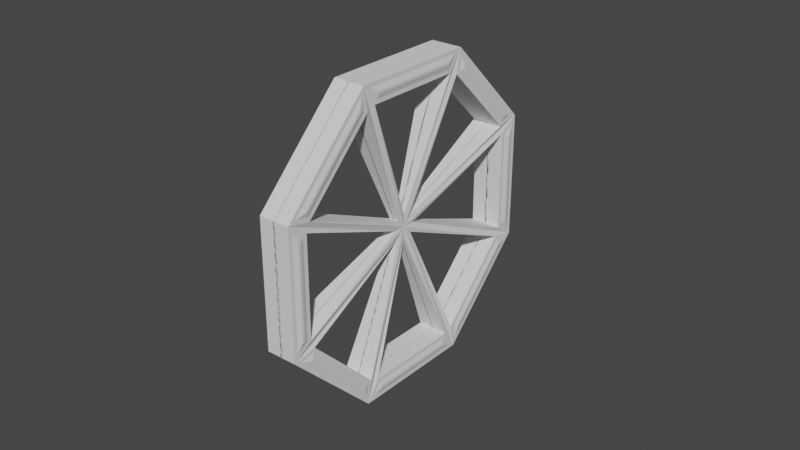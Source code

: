 # Source: HugeWindow.blend  (saved by Blender 2.90.8; exported with 4.5.12 LTS)
import bpy
from mathutils import Matrix  # noqa: F401  (used for matrix-valued properties, if any)

bpy.ops.wm.read_factory_settings(use_empty=True)
scene = bpy.context.scene
scene.name = 'Scene'

# ---- collections
col_collection = bpy.data.collections.new('Collection'); scene.collection.children.link(col_collection)

# ---- world
world_world = bpy.data.worlds.new('World'); scene.world = world_world
world_world.use_nodes = True; world_world.node_tree.nodes.clear()
_N = world_world.node_tree.nodes; _L = world_world.node_tree.links
n0 = _N.new('ShaderNodeOutputWorld'); n0.name = 'World Output'; n0.location = (300, 300)
n1 = _N.new('ShaderNodeBackground'); n1.name = 'Background'; n1.location = (10, 300)
n1.inputs[0].default_value = (0.05088, 0.05088, 0.05088, 1.0)
_L.new(n1.outputs[0], n0.inputs[0])
n0.is_active_output = True
world_world.color = (0.05088, 0.05088, 0.05088)
world_world.use_sun_shadow = False
world_world.sun_shadow_jitter_overblur = 0.0

# ---- meshes
me_cylinder = bpy.data.meshes.new('Cylinder')
me_cylinder.from_pydata([(-0.06652, 0.02755, 0.3039), (0.5814, 0.6872, 1.086), (-0.0748, 0.897, 1.086), (0.897, 0.0748, 1.086), (0.6872, -0.5814, 1.086), (0.0748, -0.897, 1.086), (-0.5814, -0.6872, 1.086), (-0.897, 0.0748, 1.086), (-0.6872, 0.5814, 1.086), (-0.5814, 0.6872, 1.086), (-0.897, -0.0748, 1.086), (-0.02755, 0.06652, 0.3039), (0.0748, 0.897, 1.086), (-0.5941, 0.6957, 1.086), (0.02755, 0.06652, 0.3039), (0.6872, 0.5814, 1.086), (-0.07188, 0.912, 1.086), (0.06652, 0.02755, 0.3039), (0.897, -0.0748, 1.086), (0.6957, 0.5941, 1.086), (0.06652, -0.02755, 0.3039), (0.5814, -0.6872, 1.086), (0.912, -0.07188, 1.086), (0.02755, -0.06652, 0.3039), (-0.0748, -0.897, 1.086), (0.5941, -0.6957, 1.086), (-0.02755, -0.06652, 0.3039), (-0.6872, -0.5814, 1.086), (-0.07188, -0.912, 1.086), (-0.06652, -0.02755, 0.3039), (-0.912, 0.07188, 1.086), (-0.6957, -0.5941, 1.086), (-2.013e-08, -8.256e-09, 0.3039), (-0.7071, 0.7071, -0.08905), (6.333e-09, 1.0, -0.08905), (0.7071, 0.7071, -0.08905), (1.0, -4.497e-08, -0.08905), (0.7071, -0.7071, -0.08905), (-8.109e-08, -1.0, -0.08905), (-1.0, 1.067e-08, -0.08905), (-0.7071, -0.7071, -0.08905), (-0.6265, 0.5875, -0.07058), (-0.8584, 0.02755, -0.07058), (-0.06652, 0.02755, -0.07058), (-0.02755, 0.8584, -0.07058), (-0.5875, 0.6265, -0.07058), (-0.02755, 0.06652, -0.07058), (0.5875, 0.6265, -0.07058), (0.02755, 0.8584, -0.07058), (0.02755, 0.06652, -0.07058), (0.8584, 0.02755, -0.07058), (0.6265, 0.5875, -0.07058), (0.06652, 0.02755, -0.07058), (0.6265, -0.5875, -0.07058), (0.8584, -0.02755, -0.07058), (0.06652, -0.02755, -0.07058), (0.02755, -0.8584, -0.07058), (0.5875, -0.6265, -0.07058), (0.02755, -0.06652, -0.07058), (-0.5875, -0.6265, -0.07058), (-0.02755, -0.8584, -0.07058), (-0.02755, -0.06652, -0.07058), (-0.8584, -0.02755, -0.07058), (-0.6265, -0.5875, -0.07058), (-0.06652, -0.02755, -0.07058), (-0.6265, 0.5875, 1.0), (0.7071, 0.7071, 1.0), (0.5941, 0.6957, 1.086), (0.0, 1.0, 1.0), (0.07188, 0.912, 1.086), (1.0, -4.371e-08, 1.0), (0.912, 0.07188, 1.086), (0.7071, -0.7071, 1.0), (0.6957, -0.5941, 1.086), (-8.742e-08, -1.0, 1.0), (0.07188, -0.912, 1.086), (-0.7071, -0.7071, 1.0), (-0.5941, -0.6957, 1.086), (-1.0, 1.192e-08, 1.0), (-0.912, -0.07188, 1.086), (-0.7071, 0.7071, 1.0), (-0.6957, 0.5941, 1.086), (-0.8584, 0.02755, 1.0), (-0.02755, 0.8584, 1.0), (-0.5875, 0.6265, 1.0), (0.5875, 0.6265, 1.0), (0.02755, 0.8584, 1.0), (0.8584, 0.02755, 1.0), (0.6265, 0.5875, 1.0), (0.6265, -0.5875, 1.0), (0.8584, -0.02755, 1.0), (0.02755, -0.8584, 1.0), (0.5875, -0.6265, 1.0), (-0.5875, -0.6265, 1.0), (-0.02755, -0.8584, 1.0), (-0.8584, -0.02755, 1.0), (-0.6265, -0.5875, 1.0), (0.6573, 0.7021, 1.0), (0.03169, 0.9612, 1.0), (0.9612, 0.03169, 1.0), (0.7021, 0.6573, 1.0), (0.7021, -0.6573, 1.0), (0.9612, -0.03169, 1.0), (0.03169, -0.9612, 1.0), (0.6573, -0.7021, 1.0), (-0.6573, -0.7021, 1.0), (-0.03169, -0.9612, 1.0), (-0.9612, -0.03169, 1.0), (-0.7021, -0.6573, 1.0), (-0.7021, 0.6573, 1.0), (-0.9612, 0.03169, 1.0), (-0.03169, 0.9612, 1.0), (-0.6573, 0.7021, 1.0), (-0.6532, 0.5848, 1.0), (-0.8754, 0.04839, 1.0), (-0.04839, 0.8754, 1.0), (-0.5848, 0.6532, 1.0), (0.5848, 0.6532, 1.0), (0.04839, 0.8754, 1.0), (0.8754, 0.04839, 1.0), (0.6532, 0.5848, 1.0), (0.6532, -0.5848, 1.0), (0.8754, -0.04839, 1.0), (0.04839, -0.8754, 1.0), (0.5848, -0.6532, 1.0), (-0.5848, -0.6532, 1.0), (-0.04839, -0.8754, 1.0), (-0.8754, -0.04839, 1.0), (-0.6532, -0.5848, 1.0)], [], [(88, 17, 52, 51), (20, 89, 53, 55), (87, 88, 51, 50), (90, 20, 55, 54), (23, 91, 56, 58), (0, 65, 41, 43), (89, 90, 54, 53), (92, 23, 58, 57), (7, 8, 81, 30), (0, 82, 78, 32), (65, 0, 32, 80), (9, 2, 16, 13), (83, 11, 32, 68), (11, 84, 80, 32), (12, 1, 67, 69), (14, 86, 68, 32), (85, 14, 32, 66), (15, 3, 71, 19), (17, 88, 66, 32), (87, 17, 32, 70), (18, 4, 73, 22), (20, 90, 70, 32), (89, 20, 32, 72), (21, 5, 75, 25), (23, 92, 72, 32), (91, 23, 32, 74), (24, 6, 77, 28), (26, 94, 74, 32), (93, 26, 32, 76), (27, 10, 79, 31), (29, 96, 76, 32), (95, 29, 32, 78), (80, 68, 34, 33), (76, 78, 39, 40), (72, 74, 38, 37), (66, 70, 36, 35), (78, 80, 33, 39), (74, 76, 40, 38), (70, 72, 37, 36), (68, 66, 35, 34), (85, 86, 48, 47), (95, 96, 63, 62), (17, 87, 50, 52), (86, 14, 49, 48), (96, 29, 64, 63), (83, 84, 45, 44), (93, 94, 60, 59), (14, 85, 47, 49), (29, 95, 62, 64), (11, 83, 44, 46), (94, 26, 61, 60), (65, 82, 42, 41), (91, 92, 57, 56), (84, 11, 46, 45), (26, 93, 59, 61), (82, 0, 43, 42), (98, 97, 66, 68), (100, 99, 70, 66), (102, 101, 72, 70), (104, 103, 74, 72), (106, 105, 76, 74), (108, 107, 78, 76), (110, 109, 80, 78), (112, 111, 68, 80), (113, 114, 82, 65), (114, 110, 78, 82), (109, 113, 65, 80), (115, 116, 84, 83), (116, 112, 80, 84), (111, 115, 83, 68), (117, 118, 86, 85), (118, 98, 68, 86), (97, 117, 85, 66), (119, 120, 88, 87), (120, 100, 66, 88), (99, 119, 87, 70), (121, 122, 90, 89), (122, 102, 70, 90), (101, 121, 89, 72), (123, 124, 92, 91), (124, 104, 72, 92), (103, 123, 91, 74), (125, 126, 94, 93), (126, 106, 74, 94), (105, 125, 93, 76), (127, 128, 96, 95), (128, 108, 76, 96), (107, 127, 95, 78), (69, 67, 97, 98), (19, 71, 99, 100), (22, 73, 101, 102), (25, 75, 103, 104), (28, 77, 105, 106), (31, 79, 107, 108), (30, 81, 109, 110), (13, 16, 111, 112), (8, 7, 114, 113), (7, 30, 110, 114), (81, 8, 113, 109), (2, 9, 116, 115), (9, 13, 112, 116), (16, 2, 115, 111), (1, 12, 118, 117), (12, 69, 98, 118), (67, 1, 117, 97), (3, 15, 120, 119), (15, 19, 100, 120), (71, 3, 119, 99), (4, 18, 122, 121), (18, 22, 102, 122), (73, 4, 121, 101), (5, 21, 124, 123), (21, 25, 104, 124), (75, 5, 123, 103), (6, 24, 126, 125), (24, 28, 106, 126), (77, 6, 125, 105), (10, 27, 128, 127), (27, 31, 108, 128), (79, 10, 127, 107)])
_uv = me_cylinder.uv_layers.new(name='UVMap')
_uv.uv.foreach_set('vector', [0.4181, 0.4067, 0.2944, 0.2574, 0.2944, 0.2574, 0.4181, 0.4067, 0.2866, 0.2238, 0.4178, 0.09259, 0.4178, 0.09259, 0.2866, 0.2238, 0.48, 0.2574, 0.4181, 0.4067, 0.4181, 0.4067, 0.48, 0.2574, 0.4797, 0.242, 0.2866, 0.2238, 0.2866, 0.2238, 0.4797, 0.242, 0.2574, 0.2056, 0.2574, 0.02003, 0.2574, 0.02003, 0.2574, 0.2056, 0.2134, 0.2762, 0.08219, 0.4074, 0.08219, 0.4074, 0.2134, 0.2762, 0.4178, 0.09259, 0.4797, 0.242, 0.4797, 0.242, 0.4178, 0.09259, 0.4067, 0.08191, 0.2574, 0.2056, 0.2574, 0.2056, 0.4067, 0.08191, 0.02186, 0.2693, 0.07519, 0.3981, 0.07503, 0.3995, 0.02072, 0.2683, 0.2134, 0.2762, 0.02032, 0.258, 0.01, 0.25, 0.2293, 0.2707, 0.08219, 0.4074, 0.2134, 0.2762, 0.2293, 0.2707, 0.08029, 0.4197, 0.1023, 0.425, 0.2311, 0.4783, 0.232, 0.4794, 0.1008, 0.4251, 0.2426, 0.48, 0.2426, 0.2944, 0.25, 0.2792, 0.25, 0.49, 0.2426, 0.2944, 0.09327, 0.4181, 0.08029, 0.4197, 0.25, 0.2792, 0.2693, 0.4781, 0.3981, 0.4248, 0.3995, 0.425, 0.2683, 0.4793, 0.2762, 0.2866, 0.258, 0.4797, 0.25, 0.49, 0.2707, 0.2707, 0.4074, 0.4178, 0.2762, 0.2866, 0.2707, 0.2707, 0.4197, 0.4197, 0.425, 0.3977, 0.4783, 0.2689, 0.4794, 0.268, 0.4251, 0.3992, 0.2944, 0.2574, 0.4181, 0.4067, 0.4197, 0.4197, 0.2792, 0.25, 0.48, 0.2574, 0.2944, 0.2574, 0.2792, 0.25, 0.49, 0.25, 0.4781, 0.2307, 0.4248, 0.1019, 0.425, 0.1005, 0.4793, 0.2317, 0.2866, 0.2238, 0.4797, 0.242, 0.49, 0.25, 0.2707, 0.2293, 0.4178, 0.09259, 0.2866, 0.2238, 0.2707, 0.2293, 0.4197, 0.08029, 0.3977, 0.07504, 0.2689, 0.0217, 0.268, 0.02059, 0.3992, 0.0749, 0.2574, 0.2056, 0.4067, 0.08191, 0.4197, 0.08029, 0.25, 0.2208, 0.2574, 0.02003, 0.2574, 0.2056, 0.25, 0.2208, 0.25, 0.01, 0.2307, 0.02186, 0.1019, 0.07519, 0.1005, 0.07503, 0.2317, 0.02072, 0.2238, 0.2134, 0.242, 0.02032, 0.25, 0.01, 0.2293, 0.2293, 0.09259, 0.08219, 0.2238, 0.2134, 0.2293, 0.2293, 0.08029, 0.08029, 0.07504, 0.1023, 0.0217, 0.2311, 0.02059, 0.232, 0.0749, 0.1008, 0.2056, 0.2426, 0.08191, 0.09327, 0.08029, 0.08029, 0.2208, 0.25, 0.02003, 0.2426, 0.2056, 0.2426, 0.2208, 0.25, 0.01, 0.25, 0.08029, 0.4197, 0.25, 0.49, 0.25, 0.49, 0.08029, 0.4197, 0.08029, 0.08029, 0.01, 0.25, 0.01, 0.25, 0.08029, 0.08029, 0.4197, 0.08029, 0.25, 0.01, 0.25, 0.01, 0.4197, 0.08029, 0.4197, 0.4197, 0.49, 0.25, 0.49, 0.25, 0.4197, 0.4197, 0.01, 0.25, 0.08029, 0.4197, 0.08029, 0.4197, 0.01, 0.25, 0.25, 0.01, 0.08029, 0.08029, 0.08029, 0.08029, 0.25, 0.01, 0.49, 0.25, 0.4197, 0.08029, 0.4197, 0.08029, 0.49, 0.25, 0.25, 0.49, 0.4197, 0.4197, 0.4197, 0.4197, 0.25, 0.49, 0.4074, 0.4178, 0.258, 0.4797, 0.258, 0.4797, 0.4074, 0.4178, 0.02003, 0.2426, 0.08191, 0.09327, 0.08191, 0.09327, 0.02003, 0.2426, 0.2944, 0.2574, 0.48, 0.2574, 0.48, 0.2574, 0.2944, 0.2574, 0.258, 0.4797, 0.2762, 0.2866, 0.2762, 0.2866, 0.258, 0.4797, 0.08191, 0.09327, 0.2056, 0.2426, 0.2056, 0.2426, 0.08191, 0.09327, 0.2426, 0.48, 0.09327, 0.4181, 0.09327, 0.4181, 0.2426, 0.48, 0.09259, 0.08219, 0.242, 0.02032, 0.242, 0.02032, 0.09259, 0.08219, 0.2762, 0.2866, 0.4074, 0.4178, 0.4074, 0.4178, 0.2762, 0.2866, 0.2056, 0.2426, 0.02003, 0.2426, 0.02003, 0.2426, 0.2056, 0.2426, 0.2426, 0.2944, 0.2426, 0.48, 0.2426, 0.48, 0.2426, 0.2944, 0.242, 0.02032, 0.2238, 0.2134, 0.2238, 0.2134, 0.242, 0.02032, 0.08219, 0.4074, 0.02032, 0.258, 0.02032, 0.258, 0.08219, 0.4074, 0.2574, 0.02003, 0.4067, 0.08191, 0.4067, 0.08191, 0.2574, 0.02003, 0.09327, 0.4181, 0.2426, 0.2944, 0.2426, 0.2944, 0.09327, 0.4181, 0.2238, 0.2134, 0.09259, 0.08219, 0.09259, 0.08219, 0.2238, 0.2134, 0.02032, 0.258, 0.2134, 0.2762, 0.2134, 0.2762, 0.02032, 0.258, 0.258, 0.4853, 0.4109, 0.422, 0.4197, 0.4197, 0.25, 0.49, 0.422, 0.4108, 0.4854, 0.2578, 0.49, 0.25, 0.4197, 0.4197, 0.4853, 0.242, 0.422, 0.08911, 0.4197, 0.08029, 0.49, 0.25, 0.4108, 0.07796, 0.2578, 0.01463, 0.25, 0.01, 0.4197, 0.08029, 0.242, 0.01468, 0.08911, 0.07802, 0.08029, 0.08029, 0.25, 0.01, 0.07796, 0.08925, 0.01463, 0.2422, 0.01, 0.25, 0.08029, 0.08029, 0.01468, 0.258, 0.07802, 0.4109, 0.08029, 0.4197, 0.01, 0.25, 0.08925, 0.422, 0.2422, 0.4854, 0.25, 0.49, 0.08029, 0.4197, 0.07908, 0.4032, 0.02102, 0.2631, 0.02032, 0.258, 0.08219, 0.4074, 0.02102, 0.2631, 0.01468, 0.258, 0.01, 0.25, 0.02032, 0.258, 0.07802, 0.4109, 0.07908, 0.4032, 0.08219, 0.4074, 0.08029, 0.4197, 0.2375, 0.4792, 0.09732, 0.4211, 0.09327, 0.4181, 0.2426, 0.48, 0.09732, 0.4211, 0.08925, 0.422, 0.08029, 0.4197, 0.09327, 0.4181, 0.2422, 0.4854, 0.2375, 0.4792, 0.2426, 0.48, 0.25, 0.49, 0.4032, 0.4209, 0.2631, 0.479, 0.258, 0.4797, 0.4074, 0.4178, 0.2631, 0.479, 0.258, 0.4853, 0.25, 0.49, 0.258, 0.4797, 0.4109, 0.422, 0.4032, 0.4209, 0.4074, 0.4178, 0.4197, 0.4197, 0.4792, 0.2625, 0.4211, 0.4027, 0.4181, 0.4067, 0.48, 0.2574, 0.4211, 0.4027, 0.422, 0.4108, 0.4197, 0.4197, 0.4181, 0.4067, 0.4854, 0.2578, 0.4792, 0.2625, 0.48, 0.2574, 0.49, 0.25, 0.4209, 0.09677, 0.479, 0.2369, 0.4797, 0.242, 0.4178, 0.09259, 0.479, 0.2369, 0.4853, 0.242, 0.49, 0.25, 0.4797, 0.242, 0.422, 0.08911, 0.4209, 0.09677, 0.4178, 0.09259, 0.4197, 0.08029, 0.2625, 0.02079, 0.4027, 0.07885, 0.4067, 0.08191, 0.2574, 0.02003, 0.4027, 0.07885, 0.4108, 0.07796, 0.4197, 0.08029, 0.4067, 0.08191, 0.2578, 0.01463, 0.2625, 0.02079, 0.2574, 0.02003, 0.25, 0.01, 0.09677, 0.07908, 0.2369, 0.02102, 0.242, 0.02032, 0.09259, 0.08219, 0.2369, 0.02102, 0.242, 0.01468, 0.25, 0.01, 0.242, 0.02032, 0.08911, 0.07802, 0.09677, 0.07908, 0.09259, 0.08219, 0.08029, 0.08029, 0.02079, 0.2375, 0.07885, 0.09732, 0.08191, 0.09327, 0.02003, 0.2426, 0.07885, 0.09732, 0.07796, 0.08925, 0.08029, 0.08029, 0.08191, 0.09327, 0.01463, 0.2422, 0.02079, 0.2375, 0.02003, 0.2426, 0.01, 0.25, 0.2683, 0.4793, 0.3995, 0.425, 0.4109, 0.422, 0.258, 0.4853, 0.4251, 0.3992, 0.4794, 0.268, 0.4854, 0.2578, 0.422, 0.4108, 0.4793, 0.2317, 0.425, 0.1005, 0.422, 0.08911, 0.4853, 0.242, 0.3992, 0.0749, 0.268, 0.02059, 0.2578, 0.01463, 0.4108, 0.07796, 0.2317, 0.02072, 0.1005, 0.07503, 0.08911, 0.07802, 0.242, 0.01468, 0.0749, 0.1008, 0.02059, 0.232, 0.01463, 0.2422, 0.07796, 0.08925, 0.02072, 0.2683, 0.07503, 0.3995, 0.07802, 0.4109, 0.01468, 0.258, 0.1008, 0.4251, 0.232, 0.4794, 0.2422, 0.4854, 0.08925, 0.422, 0.07519, 0.3981, 0.02186, 0.2693, 0.02102, 0.2631, 0.07908, 0.4032, 0.02186, 0.2693, 0.02072, 0.2683, 0.01468, 0.258, 0.02102, 0.2631, 0.07503, 0.3995, 0.07519, 0.3981, 0.07908, 0.4032, 0.07802, 0.4109, 0.2311, 0.4783, 0.1023, 0.425, 0.09732, 0.4211, 0.2375, 0.4792, 0.1023, 0.425, 0.1008, 0.4251, 0.08925, 0.422, 0.09732, 0.4211, 0.232, 0.4794, 0.2311, 0.4783, 0.2375, 0.4792, 0.2422, 0.4854, 0.3981, 0.4248, 0.2693, 0.4781, 0.2631, 0.479, 0.4032, 0.4209, 0.2693, 0.4781, 0.2683, 0.4793, 0.258, 0.4853, 0.2631, 0.479, 0.3995, 0.425, 0.3981, 0.4248, 0.4032, 0.4209, 0.4109, 0.422, 0.4783, 0.2689, 0.425, 0.3977, 0.4211, 0.4027, 0.4792, 0.2625, 0.425, 0.3977, 0.4251, 0.3992, 0.422, 0.4108, 0.4211, 0.4027, 0.4794, 0.268, 0.4783, 0.2689, 0.4792, 0.2625, 0.4854, 0.2578, 0.4248, 0.1019, 0.4781, 0.2307, 0.479, 0.2369, 0.4209, 0.09677, 0.4781, 0.2307, 0.4793, 0.2317, 0.4853, 0.242, 0.479, 0.2369, 0.425, 0.1005, 0.4248, 0.1019, 0.4209, 0.09677, 0.422, 0.08911, 0.2689, 0.0217, 0.3977, 0.07504, 0.4027, 0.07885, 0.2625, 0.02079, 0.3977, 0.07504, 0.3992, 0.0749, 0.4108, 0.07796, 0.4027, 0.07885, 0.268, 0.02059, 0.2689, 0.0217, 0.2625, 0.02079, 0.2578, 0.01463, 0.1019, 0.07519, 0.2307, 0.02186, 0.2369, 0.02102, 0.09677, 0.07908, 0.2307, 0.02186, 0.2317, 0.02072, 0.242, 0.01468, 0.2369, 0.02102, 0.1005, 0.07503, 0.1019, 0.07519, 0.09677, 0.07908, 0.08911, 0.07802, 0.0217, 0.2311, 0.07504, 0.1023, 0.07885, 0.09732, 0.02079, 0.2375, 0.07504, 0.1023, 0.0749, 0.1008, 0.07796, 0.08925, 0.07885, 0.09732, 0.02059, 0.232, 0.0217, 0.2311, 0.02079, 0.2375, 0.01463, 0.2422])
me_cylinder.use_remesh_fix_poles = True
me_cylinder.use_remesh_preserve_attributes = False
me_cylinder.use_mirror_vertex_groups = False
me_cylinder.update()

# ---- objects
ob_cylinder = bpy.data.objects.new('Cylinder', me_cylinder)
ob_empty = bpy.data.objects.new('Empty', None)

# ---- transforms, parenting, visibility, modifiers, constraints
ob_cylinder.location = (0.0, 0.0, 0.0)
ob_cylinder.rotation_euler = (1.571, 1.178, 1.571)
ob_cylinder.scale = (4.833, 4.833, 0.4508)
ob_cylinder.lineart.crease_threshold = 0.0
_m = ob_cylinder.modifiers.new('Mirror', 'MIRROR')
_m.mirror_object = ob_empty
ob_empty.location = (0.0, 0.0, 0.0)
ob_empty.empty_display_type = 'SINGLE_ARROW'
ob_empty.lineart.crease_threshold = 0.0

# ---- collection membership
col_collection.objects.link(ob_cylinder)
col_collection.objects.link(ob_empty)

# ---- scene / render settings (as saved in the file)
scene.frame_start = 1; scene.frame_end = 250; scene.frame_set(1)
scene.render.engine = 'BLENDER_EEVEE_NEXT'
scene.cycles.use_denoising = False
scene.cycles.samples = 128
scene.cycles.sampling_pattern = 'TABULATED_SOBOL'
scene.cycles.use_adaptive_sampling = False
scene.cycles.use_light_tree = False
scene.view_settings.view_transform = 'Filmic'
bpy.context.view_layer.update()

# ---- added for rendering (the .blend has no active camera and no usable light): camera, sun
cam_auto = bpy.data.cameras.new('AutoCamera')
cam_auto.lens = 50.0
cam_auto.sensor_width = 36.0
cam_auto.clip_end = 1000.0
ob_auto_camera = bpy.data.objects.new('AutoCamera', cam_auto)
scene.collection.objects.link(ob_auto_camera)
ob_auto_camera.location = (16.5511, -19.8614, 13.2409)
ob_auto_camera.rotation_euler = (1.09748, -7.21219e-08, 0.694738)
scene.camera = ob_auto_camera
light_auto_sun = bpy.data.lights.new('AutoSun', 'SUN')
light_auto_sun.energy = 3.0
light_auto_sun.angle = 0.0523599
ob_auto_sun = bpy.data.objects.new('AutoSun', light_auto_sun)
scene.collection.objects.link(ob_auto_sun)
ob_auto_sun.rotation_euler = (0.872665, 0.174533, 0.523599)
bpy.context.view_layer.update()

